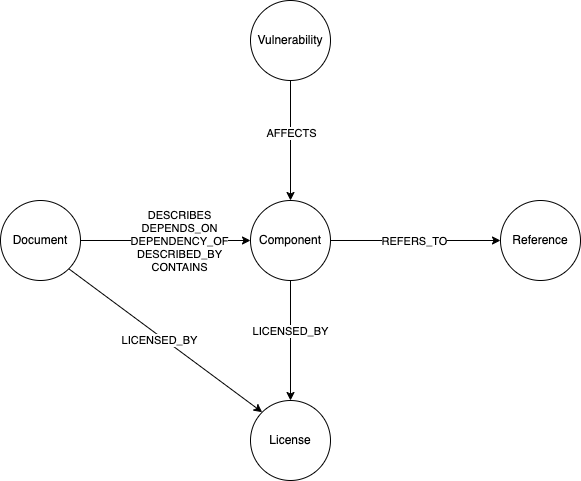

The diagram above was exported from draw.io. Its source (the exported page's mxGraphModel, read from the mxfile embedded in the PNG):
<mxGraphModel dx="1234" dy="1121" grid="1" gridSize="10" guides="1" tooltips="1" connect="1" arrows="1" fold="1" page="1" pageScale="1" pageWidth="850" pageHeight="1100" math="0" shadow="0">
  <root>
    <mxCell id="0" />
    <mxCell id="1" parent="0" />
    <mxCell id="vk20_BxwiSXyeUyy_BYb-6" style="edgeStyle=orthogonalEdgeStyle;rounded=0;orthogonalLoop=1;jettySize=auto;html=1;exitX=1;exitY=0.5;exitDx=0;exitDy=0;entryX=0;entryY=0.5;entryDx=0;entryDy=0;" parent="1" source="vk20_BxwiSXyeUyy_BYb-1" target="vk20_BxwiSXyeUyy_BYb-2" edge="1">
      <mxGeometry relative="1" as="geometry">
        <mxPoint x="300" y="310" as="targetPoint" />
      </mxGeometry>
    </mxCell>
    <mxCell id="vk20_BxwiSXyeUyy_BYb-13" value="&lt;div&gt;DESCRIBES&lt;/div&gt;&lt;div&gt;DEPENDS_ON&lt;/div&gt;&lt;div&gt;DEPENDENCY_OF&lt;/div&gt;&lt;div&gt;DESCRIBED_BY&lt;/div&gt;&lt;div&gt;CONTAINS&lt;/div&gt;" style="edgeLabel;html=1;align=center;verticalAlign=middle;resizable=0;points=[];" parent="vk20_BxwiSXyeUyy_BYb-6" vertex="1" connectable="0">
      <mxGeometry x="0.1529" relative="1" as="geometry">
        <mxPoint as="offset" />
      </mxGeometry>
    </mxCell>
    <mxCell id="vk20_BxwiSXyeUyy_BYb-11" style="rounded=0;orthogonalLoop=1;jettySize=auto;html=1;exitX=1;exitY=1;exitDx=0;exitDy=0;entryX=0;entryY=0;entryDx=0;entryDy=0;" parent="1" source="vk20_BxwiSXyeUyy_BYb-1" target="vk20_BxwiSXyeUyy_BYb-5" edge="1">
      <mxGeometry relative="1" as="geometry" />
    </mxCell>
    <mxCell id="vk20_BxwiSXyeUyy_BYb-15" value="LICENSED_BY" style="edgeLabel;html=1;align=center;verticalAlign=middle;resizable=0;points=[];" parent="vk20_BxwiSXyeUyy_BYb-11" vertex="1" connectable="0">
      <mxGeometry x="-0.045" y="-3" relative="1" as="geometry">
        <mxPoint as="offset" />
      </mxGeometry>
    </mxCell>
    <mxCell id="vk20_BxwiSXyeUyy_BYb-1" value="Document" style="ellipse;whiteSpace=wrap;html=1;aspect=fixed;" parent="1" vertex="1">
      <mxGeometry x="120" y="270" width="80" height="80" as="geometry" />
    </mxCell>
    <mxCell id="vk20_BxwiSXyeUyy_BYb-7" style="edgeStyle=orthogonalEdgeStyle;rounded=0;orthogonalLoop=1;jettySize=auto;html=1;exitX=0.5;exitY=0;exitDx=0;exitDy=0;entryX=0.5;entryY=1;entryDx=0;entryDy=0;startArrow=classic;startFill=1;endArrow=none;endFill=0;" parent="1" source="vk20_BxwiSXyeUyy_BYb-2" target="vk20_BxwiSXyeUyy_BYb-3" edge="1">
      <mxGeometry relative="1" as="geometry" />
    </mxCell>
    <mxCell id="AqjwOEdw3AjXnP9nUzvD-1" value="AFFECTS" style="edgeLabel;html=1;align=center;verticalAlign=middle;resizable=0;points=[];" vertex="1" connectable="0" parent="vk20_BxwiSXyeUyy_BYb-7">
      <mxGeometry x="0.1333" relative="1" as="geometry">
        <mxPoint as="offset" />
      </mxGeometry>
    </mxCell>
    <mxCell id="vk20_BxwiSXyeUyy_BYb-12" style="edgeStyle=orthogonalEdgeStyle;rounded=0;orthogonalLoop=1;jettySize=auto;html=1;exitX=0.5;exitY=1;exitDx=0;exitDy=0;entryX=0.5;entryY=0;entryDx=0;entryDy=0;" parent="1" source="vk20_BxwiSXyeUyy_BYb-2" target="vk20_BxwiSXyeUyy_BYb-5" edge="1">
      <mxGeometry relative="1" as="geometry" />
    </mxCell>
    <mxCell id="vk20_BxwiSXyeUyy_BYb-14" value="LICENSED_BY" style="edgeLabel;html=1;align=center;verticalAlign=middle;resizable=0;points=[];" parent="vk20_BxwiSXyeUyy_BYb-12" vertex="1" connectable="0">
      <mxGeometry x="-0.1667" y="-1" relative="1" as="geometry">
        <mxPoint as="offset" />
      </mxGeometry>
    </mxCell>
    <mxCell id="vk20_BxwiSXyeUyy_BYb-2" value="Component" style="ellipse;whiteSpace=wrap;html=1;aspect=fixed;" parent="1" vertex="1">
      <mxGeometry x="370" y="270" width="80" height="80" as="geometry" />
    </mxCell>
    <mxCell id="vk20_BxwiSXyeUyy_BYb-3" value="Vulnerability" style="ellipse;whiteSpace=wrap;html=1;aspect=fixed;" parent="1" vertex="1">
      <mxGeometry x="370" y="70" width="80" height="80" as="geometry" />
    </mxCell>
    <mxCell id="vk20_BxwiSXyeUyy_BYb-8" style="edgeStyle=orthogonalEdgeStyle;rounded=0;orthogonalLoop=1;jettySize=auto;html=1;exitX=0;exitY=0.5;exitDx=0;exitDy=0;entryX=1;entryY=0.5;entryDx=0;entryDy=0;startArrow=classic;startFill=1;endArrow=none;endFill=0;" parent="1" source="vk20_BxwiSXyeUyy_BYb-4" target="vk20_BxwiSXyeUyy_BYb-2" edge="1">
      <mxGeometry relative="1" as="geometry" />
    </mxCell>
    <mxCell id="vk20_BxwiSXyeUyy_BYb-9" value="REFERS_TO" style="edgeLabel;html=1;align=center;verticalAlign=middle;resizable=0;points=[];" parent="vk20_BxwiSXyeUyy_BYb-8" vertex="1" connectable="0">
      <mxGeometry x="0.0235" relative="1" as="geometry">
        <mxPoint as="offset" />
      </mxGeometry>
    </mxCell>
    <mxCell id="vk20_BxwiSXyeUyy_BYb-4" value="Reference" style="ellipse;whiteSpace=wrap;html=1;aspect=fixed;" parent="1" vertex="1">
      <mxGeometry x="620" y="270" width="80" height="80" as="geometry" />
    </mxCell>
    <mxCell id="vk20_BxwiSXyeUyy_BYb-5" value="License" style="ellipse;whiteSpace=wrap;html=1;aspect=fixed;" parent="1" vertex="1">
      <mxGeometry x="370" y="470" width="80" height="80" as="geometry" />
    </mxCell>
  </root>
</mxGraphModel>